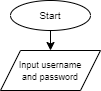

The diagram above was exported from draw.io. Its source (the exported page's mxGraphModel, read from the mxfile embedded in the PNG):
<mxGraphModel dx="616" dy="328" grid="1" gridSize="10" guides="1" tooltips="1" connect="1" arrows="1" fold="1" page="1" pageScale="1" pageWidth="850" pageHeight="1100" background="#ffffff" math="0" shadow="0">
  <root>
    <mxCell id="0" />
    <mxCell id="1" parent="0" />
    <mxCell id="2" style="edgeStyle=none;html=1;exitX=0.5;exitY=1;exitDx=0;exitDy=0;entryX=0.5;entryY=0;entryDx=0;entryDy=0;fontSize=10;labelBackgroundColor=default;strokeColor=#000000;" edge="1" parent="1" source="3" target="4">
      <mxGeometry relative="1" as="geometry" />
    </mxCell>
    <mxCell id="3" value="Start" style="ellipse;whiteSpace=wrap;html=1;fontSize=10;labelBackgroundColor=default;" vertex="1" parent="1">
      <mxGeometry x="115" y="20" width="80" height="30" as="geometry" />
    </mxCell>
    <mxCell id="4" value="&lt;font style=&quot;font-size: 9px&quot;&gt;Input username&lt;br&gt;and password&lt;/font&gt;" style="shape=parallelogram;perimeter=parallelogramPerimeter;whiteSpace=wrap;html=1;fixedSize=1;fontSize=10;labelBackgroundColor=default;" vertex="1" parent="1">
      <mxGeometry x="105" y="70" width="100" height="40" as="geometry" />
    </mxCell>
  </root>
</mxGraphModel>